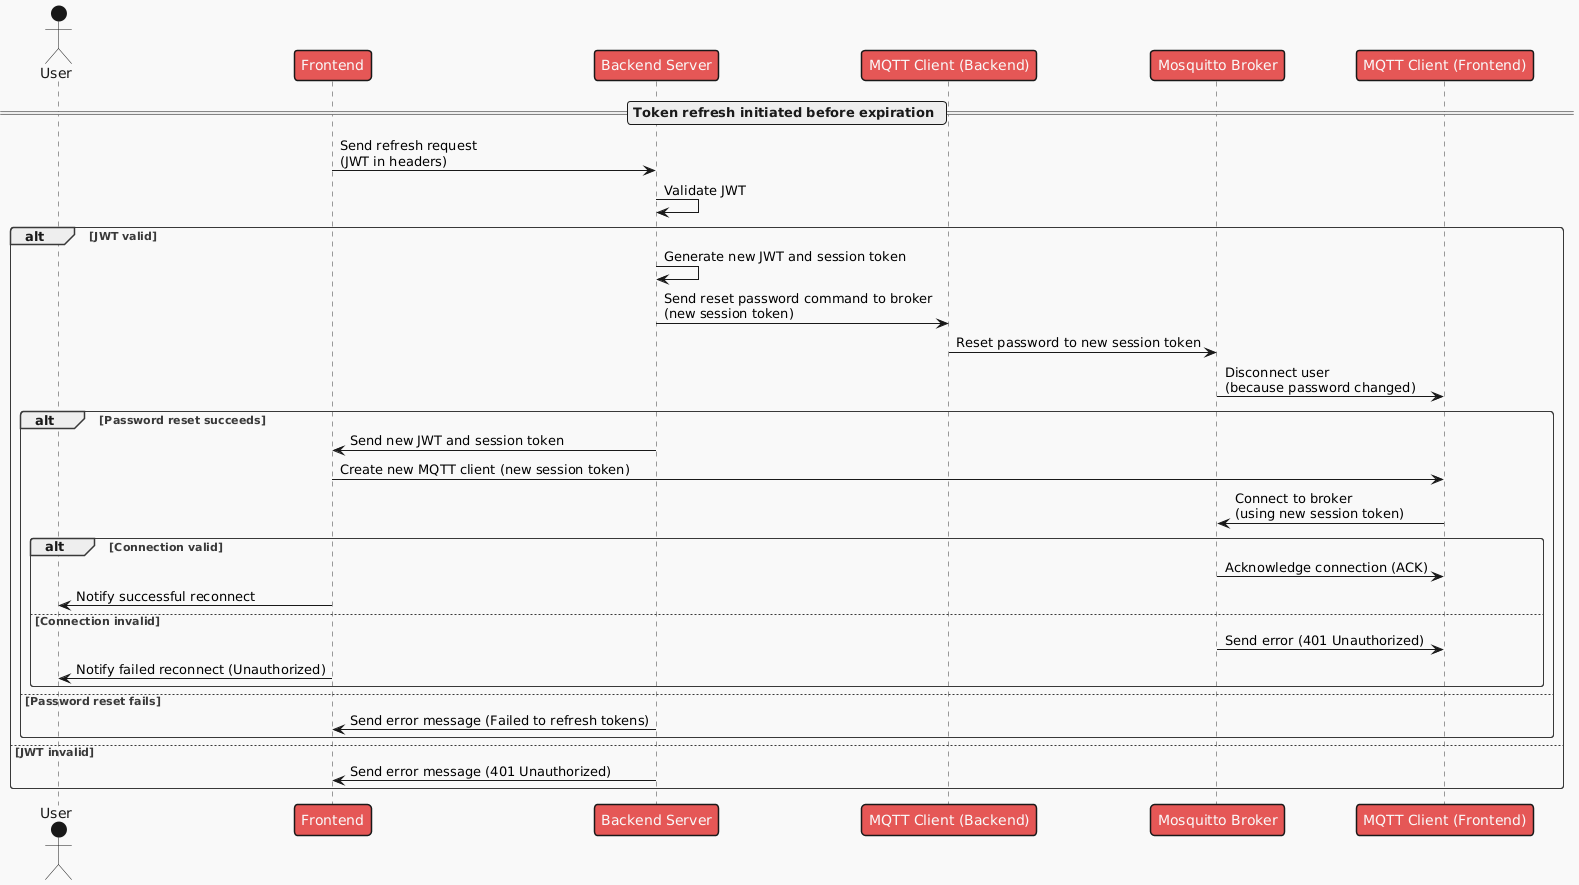

The diagram above was rendered by PlantUML. Its source (embedded in the PNG):
@startuml
!theme mars
actor User

participant Frontend
participant "Backend Server" as Backend
participant "MQTT Client (Backend)" as MQTT_Backend
participant "Mosquitto Broker" as Broker
participant "MQTT Client (Frontend)" as MQTT_Frontend

== Token refresh initiated before expiration ==
Frontend -> Backend: Send refresh request\n(JWT in headers)
Backend -> Backend: Validate JWT

alt JWT valid
    Backend -> Backend: Generate new JWT and session token
    Backend -> MQTT_Backend: Send reset password command to broker\n(new session token)

    MQTT_Backend -> Broker: Reset password to new session token
    Broker -> MQTT_Frontend: Disconnect user\n(because password changed)

    alt Password reset succeeds
        Backend -> Frontend: Send new JWT and session token
        Frontend -> MQTT_Frontend: Create new MQTT client (new session token)
        
        MQTT_Frontend -> Broker: Connect to broker\n(using new session token)
        
        alt Connection valid
            Broker -> MQTT_Frontend: Acknowledge connection (ACK)
            Frontend -> User: Notify successful reconnect
        else Connection invalid
            Broker -> MQTT_Frontend: Send error (401 Unauthorized)
            Frontend -> User: Notify failed reconnect (Unauthorized)
        end
    else Password reset fails
        Backend -> Frontend: Send error message (Failed to refresh tokens)
    end
else JWT invalid
    Backend -> Frontend: Send error message (401 Unauthorized)
end
@enduml